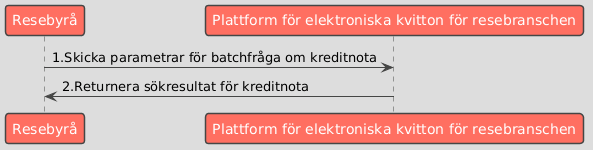

The diagram above was rendered by PlantUML. Its source (embedded in the PNG):
@startuml
!theme toy

participant "Resebyrå" as Business
participant "Plattform för elektroniska kvitton för resebranschen" as Platform

Business -> Platform : 1.Skicka parametrar för batchfråga om kreditnota
Platform -> Business : 2.Returnera sökresultat för kreditnota
@enduml